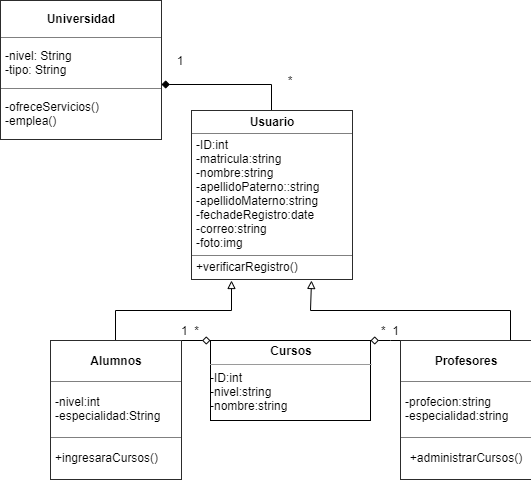

The diagram above was exported from draw.io. Its source (the exported page's mxGraphModel, read from the mxfile embedded in the PNG):
<mxGraphModel dx="1102" dy="624" grid="1" gridSize="10" guides="1" tooltips="1" connect="1" arrows="1" fold="1" page="1" pageScale="1" pageWidth="827" pageHeight="1169" math="0" shadow="0">
  <root>
    <mxCell id="WIyWlLk6GJQsqaUBKTNV-0" />
    <mxCell id="WIyWlLk6GJQsqaUBKTNV-1" parent="WIyWlLk6GJQsqaUBKTNV-0" />
    <mxCell id="8k8rkvcV48vT9HthDkna-10" value="&lt;table border=&quot;1&quot; width=&quot;100%&quot; cellpadding=&quot;4&quot; style=&quot;width: 100% ; height: 100% ; border-collapse: collapse&quot;&gt;&lt;tbody&gt;&lt;tr&gt;&lt;th align=&quot;center&quot;&gt;Universidad&lt;/th&gt;&lt;/tr&gt;&lt;tr&gt;&lt;td&gt;-nivel: String&lt;br&gt;-tipo: String&lt;/td&gt;&lt;/tr&gt;&lt;tr&gt;&lt;td&gt;-ofreceServicios()&lt;br&gt;-emplea()&lt;/td&gt;&lt;/tr&gt;&lt;/tbody&gt;&lt;/table&gt;" style="text;html=1;strokeColor=none;fillColor=none;overflow=fill;" parent="WIyWlLk6GJQsqaUBKTNV-1" vertex="1">
      <mxGeometry x="40" y="90" width="160" height="140" as="geometry" />
    </mxCell>
    <mxCell id="8k8rkvcV48vT9HthDkna-21" style="edgeStyle=orthogonalEdgeStyle;rounded=0;orthogonalLoop=1;jettySize=auto;html=1;exitX=0.5;exitY=0;exitDx=0;exitDy=0;entryX=1.006;entryY=0.6;entryDx=0;entryDy=0;entryPerimeter=0;endArrow=diamond;endFill=1;" parent="WIyWlLk6GJQsqaUBKTNV-1" source="8k8rkvcV48vT9HthDkna-11" target="8k8rkvcV48vT9HthDkna-10" edge="1">
      <mxGeometry relative="1" as="geometry" />
    </mxCell>
    <mxCell id="8k8rkvcV48vT9HthDkna-11" value="&lt;table border=&quot;1&quot; width=&quot;100%&quot; cellpadding=&quot;4&quot; style=&quot;width: 100% ; height: 100% ; border-collapse: collapse&quot;&gt;&lt;tbody&gt;&lt;tr&gt;&lt;th align=&quot;center&quot;&gt;Usuario&lt;/th&gt;&lt;/tr&gt;&lt;tr&gt;&lt;td&gt;-ID:int&lt;br&gt;-matricula:string&lt;br&gt;-nombre:string&lt;br&gt;-apellidoPaterno::string&lt;br&gt;-apellidoMaterno:string&lt;br&gt;-fechadeRegistro:date&lt;br&gt;-correo:string&lt;br&gt;-foto:img&lt;/td&gt;&lt;/tr&gt;&lt;tr&gt;&lt;td&gt;+verificarRegistro()&lt;br&gt;&lt;/td&gt;&lt;/tr&gt;&lt;/tbody&gt;&lt;/table&gt;" style="text;html=1;strokeColor=none;fillColor=none;overflow=fill;" parent="WIyWlLk6GJQsqaUBKTNV-1" vertex="1">
      <mxGeometry x="231" y="200" width="160" height="170" as="geometry" />
    </mxCell>
    <mxCell id="8k8rkvcV48vT9HthDkna-16" style="edgeStyle=orthogonalEdgeStyle;rounded=0;orthogonalLoop=1;jettySize=auto;html=1;exitX=0.5;exitY=0;exitDx=0;exitDy=0;entryX=0.25;entryY=1;entryDx=0;entryDy=0;endArrow=block;endFill=0;" parent="WIyWlLk6GJQsqaUBKTNV-1" source="8k8rkvcV48vT9HthDkna-12" target="8k8rkvcV48vT9HthDkna-11" edge="1">
      <mxGeometry relative="1" as="geometry" />
    </mxCell>
    <mxCell id="iRvwhc1NlruY3DHXzzlF-0" style="edgeStyle=orthogonalEdgeStyle;rounded=0;orthogonalLoop=1;jettySize=auto;html=1;exitX=1;exitY=0;exitDx=0;exitDy=0;entryX=0;entryY=0;entryDx=0;entryDy=0;endArrow=diamond;endFill=0;" parent="WIyWlLk6GJQsqaUBKTNV-1" source="8k8rkvcV48vT9HthDkna-12" target="8k8rkvcV48vT9HthDkna-22" edge="1">
      <mxGeometry relative="1" as="geometry" />
    </mxCell>
    <mxCell id="8k8rkvcV48vT9HthDkna-12" value="&lt;table border=&quot;1&quot; width=&quot;100%&quot; cellpadding=&quot;4&quot; style=&quot;width: 100% ; height: 100% ; border-collapse: collapse&quot;&gt;&lt;tbody&gt;&lt;tr&gt;&lt;th align=&quot;center&quot;&gt;&lt;b&gt;Alumnos&lt;/b&gt;&lt;/th&gt;&lt;/tr&gt;&lt;tr&gt;&lt;td&gt;-nivel:int&lt;br&gt;-especialidad:String&lt;br&gt;&lt;/td&gt;&lt;/tr&gt;&lt;tr&gt;&lt;td&gt;+ingresaraCursos()&lt;/td&gt;&lt;/tr&gt;&lt;/tbody&gt;&lt;/table&gt;" style="text;html=1;strokeColor=none;fillColor=none;overflow=fill;" parent="WIyWlLk6GJQsqaUBKTNV-1" vertex="1">
      <mxGeometry x="90" y="430" width="130" height="140" as="geometry" />
    </mxCell>
    <mxCell id="8k8rkvcV48vT9HthDkna-15" style="edgeStyle=orthogonalEdgeStyle;rounded=0;orthogonalLoop=1;jettySize=auto;html=1;entryX=0.75;entryY=1;entryDx=0;entryDy=0;endArrow=block;endFill=0;" parent="WIyWlLk6GJQsqaUBKTNV-1" source="8k8rkvcV48vT9HthDkna-13" target="8k8rkvcV48vT9HthDkna-11" edge="1">
      <mxGeometry relative="1" as="geometry">
        <Array as="points">
          <mxPoint x="550" y="400" />
          <mxPoint x="350" y="400" />
        </Array>
      </mxGeometry>
    </mxCell>
    <mxCell id="iRvwhc1NlruY3DHXzzlF-2" style="edgeStyle=orthogonalEdgeStyle;rounded=0;orthogonalLoop=1;jettySize=auto;html=1;exitX=0;exitY=0;exitDx=0;exitDy=0;entryX=1;entryY=0;entryDx=0;entryDy=0;endArrow=diamond;endFill=0;" parent="WIyWlLk6GJQsqaUBKTNV-1" source="8k8rkvcV48vT9HthDkna-13" target="8k8rkvcV48vT9HthDkna-22" edge="1">
      <mxGeometry relative="1" as="geometry">
        <Array as="points">
          <mxPoint x="430" y="430" />
          <mxPoint x="430" y="430" />
        </Array>
      </mxGeometry>
    </mxCell>
    <mxCell id="8k8rkvcV48vT9HthDkna-13" value="&lt;table border=&quot;1&quot; width=&quot;100%&quot; cellpadding=&quot;4&quot; style=&quot;width: 100% ; height: 100% ; border-collapse: collapse&quot;&gt;&lt;tbody&gt;&lt;tr&gt;&lt;th align=&quot;center&quot;&gt;Profesores&lt;br&gt;&lt;/th&gt;&lt;/tr&gt;&lt;tr&gt;&lt;td&gt;-profecion:string&lt;br&gt;-especialidad:string&lt;/td&gt;&lt;/tr&gt;&lt;tr&gt;&lt;td align=&quot;center&quot;&gt;+administrarCursos()&lt;/td&gt;&lt;/tr&gt;&lt;/tbody&gt;&lt;/table&gt;" style="text;html=1;strokeColor=none;fillColor=none;overflow=fill;" parent="WIyWlLk6GJQsqaUBKTNV-1" vertex="1">
      <mxGeometry x="440" y="430" width="130" height="140" as="geometry" />
    </mxCell>
    <mxCell id="8k8rkvcV48vT9HthDkna-22" value="&lt;p style=&quot;margin: 0px ; margin-top: 4px ; text-align: center&quot;&gt;&lt;b&gt;Cursos&lt;/b&gt;&lt;/p&gt;&lt;hr size=&quot;1&quot;&gt;&lt;div style=&quot;height: 2px&quot;&gt;-ID:int&lt;br&gt;-nivel:string&lt;br&gt;-nombre:string&lt;br&gt;&lt;/div&gt;" style="verticalAlign=top;align=left;overflow=fill;fontSize=12;fontFamily=Helvetica;html=1;" parent="WIyWlLk6GJQsqaUBKTNV-1" vertex="1">
      <mxGeometry x="250" y="430" width="160" height="80" as="geometry" />
    </mxCell>
    <mxCell id="4qwy6BkBeLF7I3y_kMp7-0" value="1" style="text;html=1;strokeColor=none;fillColor=none;align=center;verticalAlign=middle;whiteSpace=wrap;rounded=0;" vertex="1" parent="WIyWlLk6GJQsqaUBKTNV-1">
      <mxGeometry x="200" y="140" width="40" height="20" as="geometry" />
    </mxCell>
    <mxCell id="4qwy6BkBeLF7I3y_kMp7-1" value="*" style="text;html=1;strokeColor=none;fillColor=none;align=center;verticalAlign=middle;whiteSpace=wrap;rounded=0;" vertex="1" parent="WIyWlLk6GJQsqaUBKTNV-1">
      <mxGeometry x="310" y="160" width="40" height="20" as="geometry" />
    </mxCell>
    <mxCell id="4qwy6BkBeLF7I3y_kMp7-2" value="1&amp;nbsp; *" style="text;html=1;strokeColor=none;fillColor=none;align=center;verticalAlign=middle;whiteSpace=wrap;rounded=0;" vertex="1" parent="WIyWlLk6GJQsqaUBKTNV-1">
      <mxGeometry x="210" y="410" width="40" height="20" as="geometry" />
    </mxCell>
    <mxCell id="4qwy6BkBeLF7I3y_kMp7-3" value="*&amp;nbsp; 1" style="text;html=1;strokeColor=none;fillColor=none;align=center;verticalAlign=middle;whiteSpace=wrap;rounded=0;" vertex="1" parent="WIyWlLk6GJQsqaUBKTNV-1">
      <mxGeometry x="410" y="410" width="40" height="20" as="geometry" />
    </mxCell>
  </root>
</mxGraphModel>